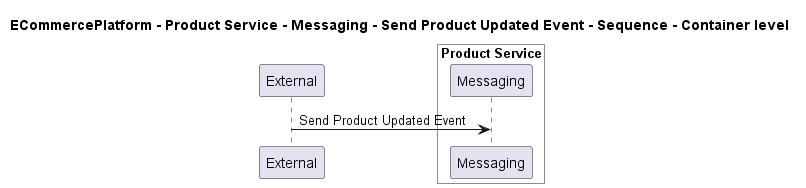

The diagram above was rendered by PlantUML. Its source (embedded in the PNG):
@startuml

title ECommercePlatform - Product Service - Messaging - Send Product Updated Event - Sequence - Container level

participant "External" as C4InterFlow.SoftwareSystems.ExternalSystem

box "Product Service" #White
    participant "Messaging" as ECommercePlatform.SoftwareSystems.ProductService.Containers.Messaging
end box


C4InterFlow.SoftwareSystems.ExternalSystem -> ECommercePlatform.SoftwareSystems.ProductService.Containers.Messaging : Send Product Updated Event


@enduml